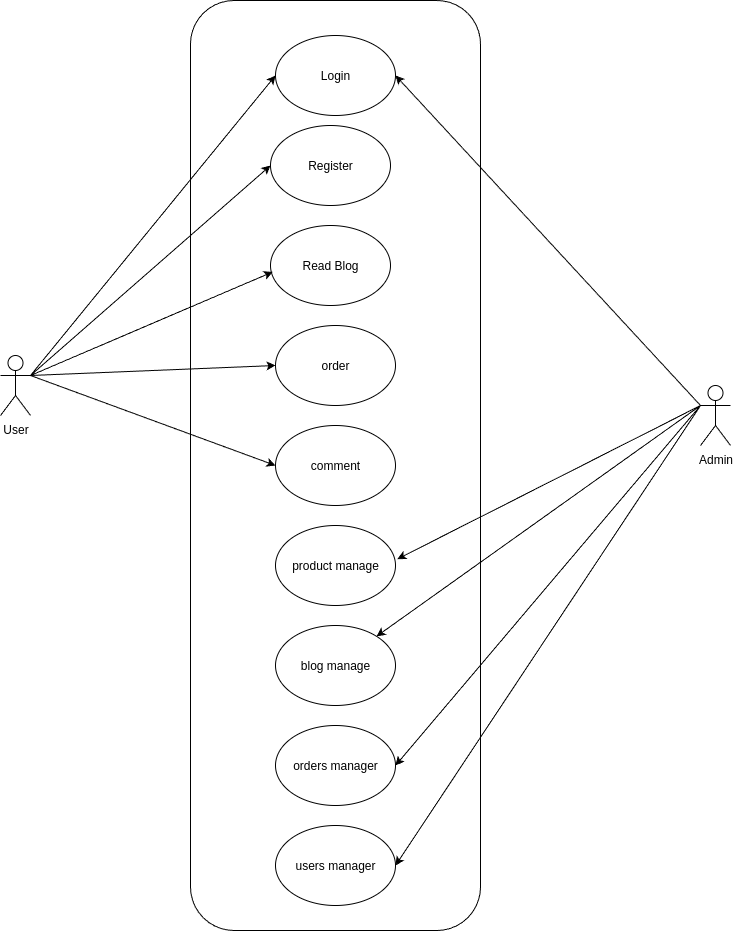

The diagram above was exported from draw.io. Its source (the exported page's mxGraphModel, read from the mxfile embedded in the PNG):
<mxGraphModel dx="2095" dy="1160" grid="1" gridSize="10" guides="1" tooltips="1" connect="1" arrows="1" fold="1" page="1" pageScale="1" pageWidth="850" pageHeight="1100" math="0" shadow="0">
  <root>
    <mxCell id="0" />
    <mxCell id="1" parent="0" />
    <mxCell id="0QHzREKvcpkAxpZlQzDa-2" value="" style="rounded=1;whiteSpace=wrap;html=1;" vertex="1" parent="1">
      <mxGeometry x="250" y="265" width="290" height="930" as="geometry" />
    </mxCell>
    <mxCell id="0QHzREKvcpkAxpZlQzDa-3" value="User" style="shape=umlActor;verticalLabelPosition=bottom;verticalAlign=top;html=1;outlineConnect=0;" vertex="1" parent="1">
      <mxGeometry x="60" y="620" width="30" height="60" as="geometry" />
    </mxCell>
    <mxCell id="0QHzREKvcpkAxpZlQzDa-6" value="Admin" style="shape=umlActor;verticalLabelPosition=bottom;verticalAlign=top;html=1;outlineConnect=0;" vertex="1" parent="1">
      <mxGeometry x="760" y="650" width="30" height="60" as="geometry" />
    </mxCell>
    <mxCell id="0QHzREKvcpkAxpZlQzDa-8" value="Login" style="ellipse;whiteSpace=wrap;html=1;" vertex="1" parent="1">
      <mxGeometry x="335" y="300" width="120" height="80" as="geometry" />
    </mxCell>
    <mxCell id="0QHzREKvcpkAxpZlQzDa-9" value="Register" style="ellipse;whiteSpace=wrap;html=1;" vertex="1" parent="1">
      <mxGeometry x="330" y="390" width="120" height="80" as="geometry" />
    </mxCell>
    <mxCell id="0QHzREKvcpkAxpZlQzDa-10" value="Read Blog" style="ellipse;whiteSpace=wrap;html=1;" vertex="1" parent="1">
      <mxGeometry x="330" y="490" width="120" height="80" as="geometry" />
    </mxCell>
    <mxCell id="0QHzREKvcpkAxpZlQzDa-11" value="order" style="ellipse;whiteSpace=wrap;html=1;" vertex="1" parent="1">
      <mxGeometry x="335" y="590" width="120" height="80" as="geometry" />
    </mxCell>
    <mxCell id="0QHzREKvcpkAxpZlQzDa-12" value="comment" style="ellipse;whiteSpace=wrap;html=1;" vertex="1" parent="1">
      <mxGeometry x="335" y="690" width="120" height="80" as="geometry" />
    </mxCell>
    <mxCell id="0QHzREKvcpkAxpZlQzDa-14" value="" style="endArrow=classic;html=1;rounded=0;exitX=1;exitY=0.3333333333333333;exitDx=0;exitDy=0;exitPerimeter=0;entryX=0;entryY=0.5;entryDx=0;entryDy=0;" edge="1" parent="1" source="0QHzREKvcpkAxpZlQzDa-3" target="0QHzREKvcpkAxpZlQzDa-8">
      <mxGeometry width="50" height="50" relative="1" as="geometry">
        <mxPoint x="670" y="710" as="sourcePoint" />
        <mxPoint x="720" y="660" as="targetPoint" />
      </mxGeometry>
    </mxCell>
    <mxCell id="0QHzREKvcpkAxpZlQzDa-15" value="product manage" style="ellipse;whiteSpace=wrap;html=1;" vertex="1" parent="1">
      <mxGeometry x="335" y="790" width="120" height="80" as="geometry" />
    </mxCell>
    <mxCell id="0QHzREKvcpkAxpZlQzDa-16" value="blog manage" style="ellipse;whiteSpace=wrap;html=1;" vertex="1" parent="1">
      <mxGeometry x="335" y="890" width="120" height="80" as="geometry" />
    </mxCell>
    <mxCell id="0QHzREKvcpkAxpZlQzDa-17" value="orders manager" style="ellipse;whiteSpace=wrap;html=1;" vertex="1" parent="1">
      <mxGeometry x="335" y="990" width="120" height="80" as="geometry" />
    </mxCell>
    <mxCell id="0QHzREKvcpkAxpZlQzDa-18" value="" style="endArrow=classic;html=1;rounded=0;exitX=1;exitY=0.3333333333333333;exitDx=0;exitDy=0;exitPerimeter=0;entryX=0;entryY=0.5;entryDx=0;entryDy=0;" edge="1" parent="1" source="0QHzREKvcpkAxpZlQzDa-3" target="0QHzREKvcpkAxpZlQzDa-9">
      <mxGeometry width="50" height="50" relative="1" as="geometry">
        <mxPoint x="670" y="710" as="sourcePoint" />
        <mxPoint x="720" y="660" as="targetPoint" />
      </mxGeometry>
    </mxCell>
    <mxCell id="0QHzREKvcpkAxpZlQzDa-19" value="" style="endArrow=classic;html=1;rounded=0;exitX=1;exitY=0.3333333333333333;exitDx=0;exitDy=0;exitPerimeter=0;entryX=0.019;entryY=0.58;entryDx=0;entryDy=0;entryPerimeter=0;" edge="1" parent="1" source="0QHzREKvcpkAxpZlQzDa-3" target="0QHzREKvcpkAxpZlQzDa-10">
      <mxGeometry width="50" height="50" relative="1" as="geometry">
        <mxPoint x="670" y="710" as="sourcePoint" />
        <mxPoint x="720" y="660" as="targetPoint" />
      </mxGeometry>
    </mxCell>
    <mxCell id="0QHzREKvcpkAxpZlQzDa-20" value="" style="endArrow=classic;html=1;rounded=0;exitX=1;exitY=0.3333333333333333;exitDx=0;exitDy=0;exitPerimeter=0;entryX=0;entryY=0.5;entryDx=0;entryDy=0;" edge="1" parent="1" source="0QHzREKvcpkAxpZlQzDa-3" target="0QHzREKvcpkAxpZlQzDa-11">
      <mxGeometry width="50" height="50" relative="1" as="geometry">
        <mxPoint x="670" y="710" as="sourcePoint" />
        <mxPoint x="720" y="660" as="targetPoint" />
      </mxGeometry>
    </mxCell>
    <mxCell id="0QHzREKvcpkAxpZlQzDa-21" value="" style="endArrow=classic;html=1;rounded=0;exitX=1;exitY=0.3333333333333333;exitDx=0;exitDy=0;exitPerimeter=0;entryX=0;entryY=0.5;entryDx=0;entryDy=0;" edge="1" parent="1" source="0QHzREKvcpkAxpZlQzDa-3" target="0QHzREKvcpkAxpZlQzDa-12">
      <mxGeometry width="50" height="50" relative="1" as="geometry">
        <mxPoint x="670" y="710" as="sourcePoint" />
        <mxPoint x="720" y="660" as="targetPoint" />
      </mxGeometry>
    </mxCell>
    <mxCell id="0QHzREKvcpkAxpZlQzDa-22" value="" style="endArrow=classic;html=1;rounded=0;entryX=1;entryY=0.5;entryDx=0;entryDy=0;exitX=0;exitY=0.3333333333333333;exitDx=0;exitDy=0;exitPerimeter=0;" edge="1" parent="1" source="0QHzREKvcpkAxpZlQzDa-6" target="0QHzREKvcpkAxpZlQzDa-8">
      <mxGeometry width="50" height="50" relative="1" as="geometry">
        <mxPoint x="700" y="560" as="sourcePoint" />
        <mxPoint x="720" y="660" as="targetPoint" />
      </mxGeometry>
    </mxCell>
    <mxCell id="0QHzREKvcpkAxpZlQzDa-23" value="" style="endArrow=classic;html=1;rounded=0;entryX=1.015;entryY=0.42;entryDx=0;entryDy=0;entryPerimeter=0;exitX=0;exitY=0.3333333333333333;exitDx=0;exitDy=0;exitPerimeter=0;" edge="1" parent="1" source="0QHzREKvcpkAxpZlQzDa-6" target="0QHzREKvcpkAxpZlQzDa-15">
      <mxGeometry width="50" height="50" relative="1" as="geometry">
        <mxPoint x="670" y="710" as="sourcePoint" />
        <mxPoint x="710" y="830" as="targetPoint" />
      </mxGeometry>
    </mxCell>
    <mxCell id="0QHzREKvcpkAxpZlQzDa-24" value="users manager" style="ellipse;whiteSpace=wrap;html=1;" vertex="1" parent="1">
      <mxGeometry x="335" y="1090" width="120" height="80" as="geometry" />
    </mxCell>
    <mxCell id="0QHzREKvcpkAxpZlQzDa-25" value="" style="endArrow=classic;html=1;rounded=0;exitX=0;exitY=0.3333333333333333;exitDx=0;exitDy=0;exitPerimeter=0;" edge="1" parent="1" source="0QHzREKvcpkAxpZlQzDa-6" target="0QHzREKvcpkAxpZlQzDa-16">
      <mxGeometry width="50" height="50" relative="1" as="geometry">
        <mxPoint x="700" y="560" as="sourcePoint" />
        <mxPoint x="720" y="880" as="targetPoint" />
      </mxGeometry>
    </mxCell>
    <mxCell id="0QHzREKvcpkAxpZlQzDa-27" value="" style="endArrow=classic;html=1;rounded=0;exitX=0;exitY=0.3333333333333333;exitDx=0;exitDy=0;exitPerimeter=0;entryX=1;entryY=0.5;entryDx=0;entryDy=0;" edge="1" parent="1" source="0QHzREKvcpkAxpZlQzDa-6" target="0QHzREKvcpkAxpZlQzDa-17">
      <mxGeometry width="50" height="50" relative="1" as="geometry">
        <mxPoint x="670" y="930" as="sourcePoint" />
        <mxPoint x="620" y="970" as="targetPoint" />
      </mxGeometry>
    </mxCell>
    <mxCell id="0QHzREKvcpkAxpZlQzDa-28" value="" style="endArrow=classic;html=1;rounded=0;exitX=0;exitY=0.3333333333333333;exitDx=0;exitDy=0;exitPerimeter=0;entryX=1;entryY=0.5;entryDx=0;entryDy=0;" edge="1" parent="1" source="0QHzREKvcpkAxpZlQzDa-6" target="0QHzREKvcpkAxpZlQzDa-24">
      <mxGeometry width="50" height="50" relative="1" as="geometry">
        <mxPoint x="670" y="930" as="sourcePoint" />
        <mxPoint x="670" y="990" as="targetPoint" />
      </mxGeometry>
    </mxCell>
  </root>
</mxGraphModel>